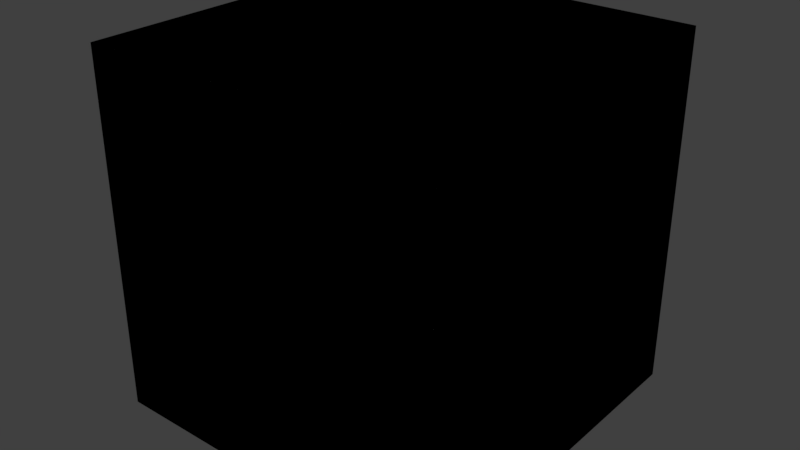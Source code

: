 # Source: blend_glass.test.blend  (saved by Blender 2.77.0; exported with 4.5.12 LTS)
import bpy
from mathutils import Matrix  # noqa: F401  (used for matrix-valued properties, if any)

bpy.ops.wm.read_factory_settings(use_empty=True)
scene = bpy.context.scene
scene.name = 'Scene'

# ---- collections
col_collection_1 = bpy.data.collections.new('Collection 1'); scene.collection.children.link(col_collection_1)
col_collection_1.hide_render = True
col_collection_1.hide_viewport = True
col_collection_2 = bpy.data.collections.new('Collection 2'); scene.collection.children.link(col_collection_2)
col_collection_2.hide_render = True
col_collection_2.hide_viewport = True
col_collection_3 = bpy.data.collections.new('Collection 3'); scene.collection.children.link(col_collection_3)
col_collection_3.hide_render = True
col_collection_3.hide_viewport = True
col_collection_4 = bpy.data.collections.new('Collection 4'); scene.collection.children.link(col_collection_4)
col_collection_4.hide_render = True
col_collection_4.hide_viewport = True
col_collection_5 = bpy.data.collections.new('Collection 5'); scene.collection.children.link(col_collection_5)
col_collection_5.hide_render = True
col_collection_5.hide_viewport = True
col_collection_6 = bpy.data.collections.new('Collection 6'); scene.collection.children.link(col_collection_6)
col_collection_6.hide_render = True
col_collection_6.hide_viewport = True
col_collection_7 = bpy.data.collections.new('Collection 7'); scene.collection.children.link(col_collection_7)

# ---- materials (node trees are filled in below, after node groups)
mat_material_blend_glass_off = bpy.data.materials.new('Material_blend_glass_off')
mat_material_blend_glass_off.alpha_threshold = 0.0
mat_material_blend_glass_off.use_transparent_shadow = False
mat_material_blend_glass_off.roughness = 0.5
mat_material_blend_glass_on = bpy.data.materials.new('Material_blend_glass_on')
mat_material_blend_glass_on.alpha_threshold = 0.0
mat_material_blend_glass_on.use_transparent_shadow = False
mat_material_blend_glass_on.roughness = 0.5
mat_material_blend_glass_on.line_color = (0.0, 0.0, 0.0, 1.0)

# ---- material node trees

# ---- world
world_world = bpy.data.worlds.new('World'); scene.world = world_world
world_world.color = (0.05088, 0.05088, 0.05088)
world_world.use_sun_shadow = False
world_world.sun_shadow_jitter_overblur = 0.0
world_world.cycles.sampling_method = 'MANUAL'

# ---- meshes
me_cube_007 = bpy.data.meshes.new('Cube.007')
me_cube_007.from_pydata([(-1.0, -1.0, -1.0), (-1.0, -1.0, 1.0), (-1.0, 1.0, -1.0), (-1.0, 1.0, 1.0), (1.0, -1.0, -1.0), (1.0, -1.0, 1.0), (1.0, 1.0, -1.0), (1.0, 1.0, 1.0)], [], [(1, 3, 2, 0), (3, 7, 6, 2), (7, 5, 4, 6), (5, 1, 0, 4), (0, 2, 6, 4), (5, 7, 3, 1)])
me_cube_007.materials.append(mat_material_blend_glass_off)
me_cube_007.use_remesh_preserve_volume = False
me_cube_007.use_remesh_preserve_attributes = False
me_cube_007.use_mirror_vertex_groups = False
me_cube_007.update()
me_cube_006 = bpy.data.meshes.new('Cube.006')
me_cube_006.from_pydata([(-1.0, -1.0, -1.0), (-1.0, -1.0, 1.0), (-1.0, 1.0, -1.0), (-1.0, 1.0, 1.0), (1.0, -1.0, -1.0), (1.0, -1.0, 1.0), (1.0, 1.0, -1.0), (1.0, 1.0, 1.0)], [], [(1, 3, 2, 0), (3, 7, 6, 2), (7, 5, 4, 6), (5, 1, 0, 4), (0, 2, 6, 4), (5, 7, 3, 1)])
me_cube_006.materials.append(mat_material_blend_glass_on)
me_cube_006.use_remesh_preserve_volume = False
me_cube_006.use_remesh_preserve_attributes = False
me_cube_006.use_mirror_vertex_groups = False
me_cube_006.update()
me_cube = bpy.data.meshes.new('Cube')
me_cube.from_pydata([(-1.0, -1.0, -1.0), (-1.0, -1.0, 1.0), (-1.0, 1.0, -1.0), (-1.0, 1.0, 1.0), (1.0, -1.0, -1.0), (1.0, -1.0, 1.0), (1.0, 1.0, -1.0), (1.0, 1.0, 1.0)], [], [(1, 3, 2, 0), (3, 7, 6, 2), (7, 5, 4, 6), (5, 1, 0, 4), (0, 2, 6, 4), (5, 7, 3, 1)])
me_cube.materials.append(mat_material_blend_glass_off)
me_cube.use_remesh_preserve_volume = False
me_cube.use_remesh_preserve_attributes = False
me_cube.use_mirror_vertex_groups = False
me_cube.update()
me_cube_002 = bpy.data.meshes.new('Cube.002')
me_cube_002.from_pydata([(-1.0, -1.0, -1.0), (-1.0, -1.0, 1.0), (-1.0, 1.0, -1.0), (-1.0, 1.0, 1.0), (1.0, -1.0, -1.0), (1.0, -1.0, 1.0), (1.0, 1.0, -1.0), (1.0, 1.0, 1.0)], [], [(1, 3, 2, 0), (3, 7, 6, 2), (7, 5, 4, 6), (5, 1, 0, 4), (0, 2, 6, 4), (5, 7, 3, 1)])
me_cube_002.materials.append(mat_material_blend_glass_on)
me_cube_002.use_remesh_preserve_volume = False
me_cube_002.use_remesh_preserve_attributes = False
me_cube_002.use_mirror_vertex_groups = False
me_cube_002.update()
me_cube_005 = bpy.data.meshes.new('Cube.005')
me_cube_005.from_pydata([(-1.0, -1.0, -1.0), (-1.0, -1.0, 1.0), (-1.0, 1.0, -1.0), (-1.0, 1.0, 1.0), (1.0, -1.0, -1.0), (1.0, -1.0, 1.0), (1.0, 1.0, -1.0), (1.0, 1.0, 1.0)], [], [(1, 3, 2, 0), (3, 7, 6, 2), (7, 5, 4, 6), (5, 1, 0, 4), (0, 2, 6, 4), (5, 7, 3, 1)])
me_cube_005.materials.append(mat_material_blend_glass_on)
me_cube_005.use_remesh_preserve_volume = False
me_cube_005.use_remesh_preserve_attributes = False
me_cube_005.use_mirror_vertex_groups = False
me_cube_005.update()
me_cube_004 = bpy.data.meshes.new('Cube.004')
me_cube_004.from_pydata([(-1.0, -1.0, -1.0), (-1.0, -1.0, 1.0), (-1.0, 1.0, -1.0), (-1.0, 1.0, 1.0), (1.0, -1.0, -1.0), (1.0, -1.0, 1.0), (1.0, 1.0, -1.0), (1.0, 1.0, 1.0)], [], [(1, 3, 2, 0), (3, 7, 6, 2), (7, 5, 4, 6), (5, 1, 0, 4), (0, 2, 6, 4), (5, 7, 3, 1)])
me_cube_004.materials.append(mat_material_blend_glass_on)
me_cube_004.use_remesh_preserve_volume = False
me_cube_004.use_remesh_preserve_attributes = False
me_cube_004.use_mirror_vertex_groups = False
me_cube_004.update()
me_cube_001 = bpy.data.meshes.new('Cube.001')
me_cube_001.from_pydata([(-1.0, -1.0, -1.0), (-1.0, -1.0, 1.0), (-1.0, 1.0, -1.0), (-1.0, 1.0, 1.0), (1.0, -1.0, -1.0), (1.0, -1.0, 1.0), (1.0, 1.0, -1.0), (1.0, 1.0, 1.0)], [], [(1, 3, 2, 0), (3, 7, 6, 2), (7, 5, 4, 6), (5, 1, 0, 4), (0, 2, 6, 4), (5, 7, 3, 1)])
me_cube_001.materials.append(mat_material_blend_glass_on)
me_cube_001.use_remesh_preserve_volume = False
me_cube_001.use_remesh_preserve_attributes = False
me_cube_001.use_mirror_vertex_groups = False
me_cube_001.update()
me_cube_003 = bpy.data.meshes.new('Cube.003')
me_cube_003.from_pydata([(-1.0, -1.0, -1.0), (-1.0, -1.0, 1.0), (-1.0, 1.0, -1.0), (-1.0, 1.0, 1.0), (1.0, -1.0, -1.0), (1.0, -1.0, 1.0), (1.0, 1.0, -1.0), (1.0, 1.0, 1.0)], [], [(1, 3, 2, 0), (3, 7, 6, 2), (7, 5, 4, 6), (5, 1, 0, 4), (0, 2, 6, 4), (5, 7, 3, 1)])
me_cube_003.materials.append(mat_material_blend_glass_off)
me_cube_003.use_remesh_preserve_volume = False
me_cube_003.use_remesh_preserve_attributes = False
me_cube_003.use_mirror_vertex_groups = False
me_cube_003.update()

# ---- objects
ob_cube_air_glass_off_expect_no_dir = bpy.data.objects.new('Cube_air_glass_off_expect_no_dir', me_cube_007)
ob_cube_air_glass_on_expect_dir = bpy.data.objects.new('Cube_air_glass_on_expect_dir', me_cube_006)
ob_cube_ckpt_glass_off_expect_no_dir = bpy.data.objects.new('Cube_ckpt_glass_off_expect_no_dir', me_cube)
ob_cube_ckpt_glass_on_expect_dir = bpy.data.objects.new('Cube_ckpt_glass_on_expect_dir', me_cube_002)
ob_cube_instanced_glass_illegal = bpy.data.objects.new('Cube_instanced_glass_illegal', me_cube_005)
ob_cube_scenery_glass_illegal = bpy.data.objects.new('Cube_scenery_glass_illegal', me_cube_004)
ob_empty_glass_2_mats_conflict = bpy.data.objects.new('Empty_glass_2_mats_conflict', None)
ob_cube_glass_2_mats_on = bpy.data.objects.new('Cube_glass_2_mats_on', me_cube_001)
ob_cube_glass_2_mats_off = bpy.data.objects.new('Cube_glass_2_mats_off', me_cube_003)

# ---- transforms, parenting, visibility, modifiers, constraints
ob_cube_air_glass_off_expect_no_dir.location = (0.0, 0.0, 0.0)
ob_cube_air_glass_off_expect_no_dir.lineart.crease_threshold = 0.0
ob_cube_air_glass_on_expect_dir.location = (0.0, 0.0, 0.0)
ob_cube_air_glass_on_expect_dir.lineart.crease_threshold = 0.0
ob_cube_ckpt_glass_off_expect_no_dir.location = (0.0, 0.0, 0.0)
ob_cube_ckpt_glass_off_expect_no_dir.lineart.crease_threshold = 0.0
ob_cube_ckpt_glass_on_expect_dir.location = (0.0, 0.0, 0.0)
ob_cube_ckpt_glass_on_expect_dir.lineart.crease_threshold = 0.0
ob_cube_instanced_glass_illegal.location = (0.0, 0.0, 0.0)
ob_cube_instanced_glass_illegal.lineart.crease_threshold = 0.0
ob_cube_scenery_glass_illegal.location = (0.0, 0.0, 0.0)
ob_cube_scenery_glass_illegal.lineart.crease_threshold = 0.0
ob_empty_glass_2_mats_conflict.location = (0.0, 0.0, 0.0)
ob_empty_glass_2_mats_conflict.empty_image_offset = (0.0, 0.0)
ob_empty_glass_2_mats_conflict.lineart.crease_threshold = 0.0
ob_cube_glass_2_mats_on.parent = ob_empty_glass_2_mats_conflict
ob_cube_glass_2_mats_on.location = (0.0, 0.0, 0.0)
ob_cube_glass_2_mats_on.lineart.crease_threshold = 0.0
ob_cube_glass_2_mats_off.parent = ob_empty_glass_2_mats_conflict
ob_cube_glass_2_mats_off.location = (0.0, 0.0, 0.0)
ob_cube_glass_2_mats_off.lineart.crease_threshold = 0.0

# ---- collection membership
col_collection_1.objects.link(ob_cube_air_glass_off_expect_no_dir)
col_collection_2.objects.link(ob_cube_air_glass_on_expect_dir)
col_collection_3.objects.link(ob_cube_ckpt_glass_off_expect_no_dir)
col_collection_4.objects.link(ob_cube_ckpt_glass_on_expect_dir)
col_collection_5.objects.link(ob_cube_instanced_glass_illegal)
col_collection_6.objects.link(ob_cube_scenery_glass_illegal)
col_collection_7.objects.link(ob_empty_glass_2_mats_conflict)
col_collection_7.objects.link(ob_cube_glass_2_mats_on)
col_collection_7.objects.link(ob_cube_glass_2_mats_off)

# ---- scene / render settings (as saved in the file)
scene.frame_start = 1; scene.frame_end = 250; scene.frame_set(1)
scene.render.engine = 'BLENDER_EEVEE_NEXT'
scene.render.resolution_percentage = 50
scene.render.dither_intensity = 0.0
scene.cycles.use_denoising = False
scene.cycles.samples = 128
scene.cycles.sampling_pattern = 'TABULATED_SOBOL'
scene.cycles.light_sampling_threshold = 0.0
scene.cycles.use_adaptive_sampling = False
scene.cycles.use_light_tree = False
scene.cycles.blur_glossy = 0.0
scene.cycles.sample_clamp_indirect = 0.0
scene.view_settings.view_transform = 'Standard'
bpy.context.view_layer.update()

# ---- added for rendering (the .blend has no active camera and no usable light): camera, sun
cam_auto = bpy.data.cameras.new('AutoCamera')
cam_auto.lens = 50.0
cam_auto.sensor_width = 36.0
cam_auto.clip_end = 1000.0
ob_auto_camera = bpy.data.objects.new('AutoCamera', cam_auto)
scene.collection.objects.link(ob_auto_camera)
ob_auto_camera.location = (3.20507, -3.84609, 2.56406)
ob_auto_camera.rotation_euler = (1.09748, -7.21219e-08, 0.694738)
scene.camera = ob_auto_camera
light_auto_sun = bpy.data.lights.new('AutoSun', 'SUN')
light_auto_sun.energy = 3.0
light_auto_sun.angle = 0.0523599
ob_auto_sun = bpy.data.objects.new('AutoSun', light_auto_sun)
scene.collection.objects.link(ob_auto_sun)
ob_auto_sun.rotation_euler = (0.872665, 0.174533, 0.523599)
bpy.context.view_layer.update()
